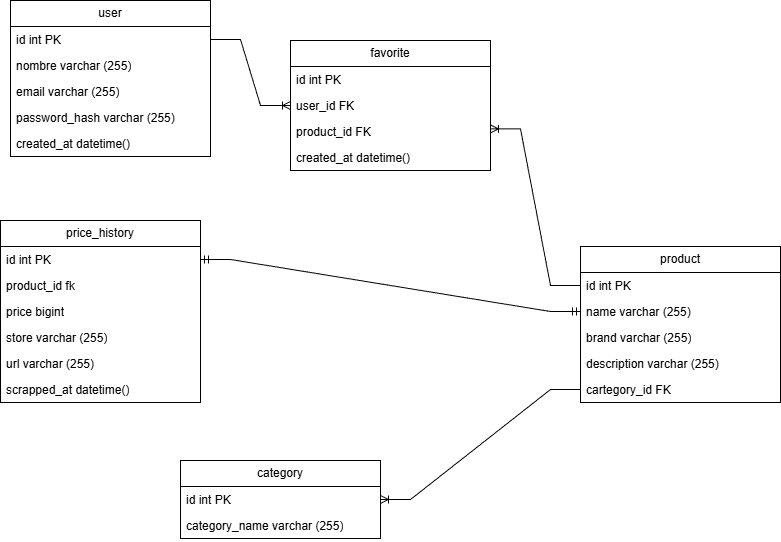

The diagram above was exported from draw.io. Its source (the exported page's mxGraphModel, read from the mxfile embedded in the PNG):
<mxGraphModel dx="983" dy="518" grid="1" gridSize="10" guides="1" tooltips="1" connect="1" arrows="1" fold="1" page="1" pageScale="1" pageWidth="827" pageHeight="1169" math="0" shadow="0">
  <root>
    <mxCell id="0" />
    <mxCell id="1" parent="0" />
    <mxCell id="B1Fnvpb_nym2WIShN6oQ-1" value="user" style="swimlane;fontStyle=0;childLayout=stackLayout;horizontal=1;startSize=26;fillColor=none;horizontalStack=0;resizeParent=1;resizeParentMax=0;resizeLast=0;collapsible=1;marginBottom=0;whiteSpace=wrap;html=1;" vertex="1" parent="1">
      <mxGeometry x="90" y="110" width="200" height="156" as="geometry" />
    </mxCell>
    <mxCell id="B1Fnvpb_nym2WIShN6oQ-2" value="id int PK" style="text;strokeColor=none;fillColor=none;align=left;verticalAlign=top;spacingLeft=4;spacingRight=4;overflow=hidden;rotatable=0;points=[[0,0.5],[1,0.5]];portConstraint=eastwest;whiteSpace=wrap;html=1;" vertex="1" parent="B1Fnvpb_nym2WIShN6oQ-1">
      <mxGeometry y="26" width="200" height="26" as="geometry" />
    </mxCell>
    <mxCell id="B1Fnvpb_nym2WIShN6oQ-3" value="nombre varchar (255)" style="text;strokeColor=none;fillColor=none;align=left;verticalAlign=top;spacingLeft=4;spacingRight=4;overflow=hidden;rotatable=0;points=[[0,0.5],[1,0.5]];portConstraint=eastwest;whiteSpace=wrap;html=1;" vertex="1" parent="B1Fnvpb_nym2WIShN6oQ-1">
      <mxGeometry y="52" width="200" height="26" as="geometry" />
    </mxCell>
    <mxCell id="B1Fnvpb_nym2WIShN6oQ-4" value="email varchar (255)" style="text;strokeColor=none;fillColor=none;align=left;verticalAlign=top;spacingLeft=4;spacingRight=4;overflow=hidden;rotatable=0;points=[[0,0.5],[1,0.5]];portConstraint=eastwest;whiteSpace=wrap;html=1;" vertex="1" parent="B1Fnvpb_nym2WIShN6oQ-1">
      <mxGeometry y="78" width="200" height="26" as="geometry" />
    </mxCell>
    <mxCell id="B1Fnvpb_nym2WIShN6oQ-8" value="password_hash varchar (255)" style="text;strokeColor=none;fillColor=none;align=left;verticalAlign=top;spacingLeft=4;spacingRight=4;overflow=hidden;rotatable=0;points=[[0,0.5],[1,0.5]];portConstraint=eastwest;whiteSpace=wrap;html=1;" vertex="1" parent="B1Fnvpb_nym2WIShN6oQ-1">
      <mxGeometry y="104" width="200" height="26" as="geometry" />
    </mxCell>
    <mxCell id="B1Fnvpb_nym2WIShN6oQ-14" value="created_at datetime()" style="text;strokeColor=none;fillColor=none;align=left;verticalAlign=top;spacingLeft=4;spacingRight=4;overflow=hidden;rotatable=0;points=[[0,0.5],[1,0.5]];portConstraint=eastwest;whiteSpace=wrap;html=1;" vertex="1" parent="B1Fnvpb_nym2WIShN6oQ-1">
      <mxGeometry y="130" width="200" height="26" as="geometry" />
    </mxCell>
    <mxCell id="B1Fnvpb_nym2WIShN6oQ-15" value="favorite" style="swimlane;fontStyle=0;childLayout=stackLayout;horizontal=1;startSize=26;fillColor=none;horizontalStack=0;resizeParent=1;resizeParentMax=0;resizeLast=0;collapsible=1;marginBottom=0;whiteSpace=wrap;html=1;" vertex="1" parent="1">
      <mxGeometry x="370" y="150" width="200" height="130" as="geometry" />
    </mxCell>
    <mxCell id="B1Fnvpb_nym2WIShN6oQ-16" value="id int PK" style="text;strokeColor=none;fillColor=none;align=left;verticalAlign=top;spacingLeft=4;spacingRight=4;overflow=hidden;rotatable=0;points=[[0,0.5],[1,0.5]];portConstraint=eastwest;whiteSpace=wrap;html=1;" vertex="1" parent="B1Fnvpb_nym2WIShN6oQ-15">
      <mxGeometry y="26" width="200" height="26" as="geometry" />
    </mxCell>
    <mxCell id="B1Fnvpb_nym2WIShN6oQ-17" value="user_id FK" style="text;strokeColor=none;fillColor=none;align=left;verticalAlign=top;spacingLeft=4;spacingRight=4;overflow=hidden;rotatable=0;points=[[0,0.5],[1,0.5]];portConstraint=eastwest;whiteSpace=wrap;html=1;" vertex="1" parent="B1Fnvpb_nym2WIShN6oQ-15">
      <mxGeometry y="52" width="200" height="26" as="geometry" />
    </mxCell>
    <mxCell id="B1Fnvpb_nym2WIShN6oQ-18" value="product_id FK" style="text;strokeColor=none;fillColor=none;align=left;verticalAlign=top;spacingLeft=4;spacingRight=4;overflow=hidden;rotatable=0;points=[[0,0.5],[1,0.5]];portConstraint=eastwest;whiteSpace=wrap;html=1;" vertex="1" parent="B1Fnvpb_nym2WIShN6oQ-15">
      <mxGeometry y="78" width="200" height="26" as="geometry" />
    </mxCell>
    <mxCell id="B1Fnvpb_nym2WIShN6oQ-20" value="created_at datetime()" style="text;strokeColor=none;fillColor=none;align=left;verticalAlign=top;spacingLeft=4;spacingRight=4;overflow=hidden;rotatable=0;points=[[0,0.5],[1,0.5]];portConstraint=eastwest;whiteSpace=wrap;html=1;" vertex="1" parent="B1Fnvpb_nym2WIShN6oQ-15">
      <mxGeometry y="104" width="200" height="26" as="geometry" />
    </mxCell>
    <mxCell id="B1Fnvpb_nym2WIShN6oQ-21" value="product" style="swimlane;fontStyle=0;childLayout=stackLayout;horizontal=1;startSize=26;fillColor=none;horizontalStack=0;resizeParent=1;resizeParentMax=0;resizeLast=0;collapsible=1;marginBottom=0;whiteSpace=wrap;html=1;" vertex="1" parent="1">
      <mxGeometry x="660" y="356" width="200" height="156" as="geometry" />
    </mxCell>
    <mxCell id="B1Fnvpb_nym2WIShN6oQ-22" value="id int PK" style="text;strokeColor=none;fillColor=none;align=left;verticalAlign=top;spacingLeft=4;spacingRight=4;overflow=hidden;rotatable=0;points=[[0,0.5],[1,0.5]];portConstraint=eastwest;whiteSpace=wrap;html=1;" vertex="1" parent="B1Fnvpb_nym2WIShN6oQ-21">
      <mxGeometry y="26" width="200" height="26" as="geometry" />
    </mxCell>
    <mxCell id="B1Fnvpb_nym2WIShN6oQ-23" value="name varchar (255)" style="text;strokeColor=none;fillColor=none;align=left;verticalAlign=top;spacingLeft=4;spacingRight=4;overflow=hidden;rotatable=0;points=[[0,0.5],[1,0.5]];portConstraint=eastwest;whiteSpace=wrap;html=1;" vertex="1" parent="B1Fnvpb_nym2WIShN6oQ-21">
      <mxGeometry y="52" width="200" height="26" as="geometry" />
    </mxCell>
    <mxCell id="B1Fnvpb_nym2WIShN6oQ-24" value="brand varchar (255)" style="text;strokeColor=none;fillColor=none;align=left;verticalAlign=top;spacingLeft=4;spacingRight=4;overflow=hidden;rotatable=0;points=[[0,0.5],[1,0.5]];portConstraint=eastwest;whiteSpace=wrap;html=1;" vertex="1" parent="B1Fnvpb_nym2WIShN6oQ-21">
      <mxGeometry y="78" width="200" height="26" as="geometry" />
    </mxCell>
    <mxCell id="B1Fnvpb_nym2WIShN6oQ-25" value="description varchar (255)" style="text;strokeColor=none;fillColor=none;align=left;verticalAlign=top;spacingLeft=4;spacingRight=4;overflow=hidden;rotatable=0;points=[[0,0.5],[1,0.5]];portConstraint=eastwest;whiteSpace=wrap;html=1;" vertex="1" parent="B1Fnvpb_nym2WIShN6oQ-21">
      <mxGeometry y="104" width="200" height="26" as="geometry" />
    </mxCell>
    <mxCell id="B1Fnvpb_nym2WIShN6oQ-26" value="cartegory_id FK" style="text;strokeColor=none;fillColor=none;align=left;verticalAlign=top;spacingLeft=4;spacingRight=4;overflow=hidden;rotatable=0;points=[[0,0.5],[1,0.5]];portConstraint=eastwest;whiteSpace=wrap;html=1;" vertex="1" parent="B1Fnvpb_nym2WIShN6oQ-21">
      <mxGeometry y="130" width="200" height="26" as="geometry" />
    </mxCell>
    <mxCell id="B1Fnvpb_nym2WIShN6oQ-27" value="price_history" style="swimlane;fontStyle=0;childLayout=stackLayout;horizontal=1;startSize=26;fillColor=none;horizontalStack=0;resizeParent=1;resizeParentMax=0;resizeLast=0;collapsible=1;marginBottom=0;whiteSpace=wrap;html=1;" vertex="1" parent="1">
      <mxGeometry x="80" y="330" width="200" height="182" as="geometry" />
    </mxCell>
    <mxCell id="B1Fnvpb_nym2WIShN6oQ-28" value="id int PK" style="text;strokeColor=none;fillColor=none;align=left;verticalAlign=top;spacingLeft=4;spacingRight=4;overflow=hidden;rotatable=0;points=[[0,0.5],[1,0.5]];portConstraint=eastwest;whiteSpace=wrap;html=1;" vertex="1" parent="B1Fnvpb_nym2WIShN6oQ-27">
      <mxGeometry y="26" width="200" height="26" as="geometry" />
    </mxCell>
    <mxCell id="B1Fnvpb_nym2WIShN6oQ-29" value="product_id fk" style="text;strokeColor=none;fillColor=none;align=left;verticalAlign=top;spacingLeft=4;spacingRight=4;overflow=hidden;rotatable=0;points=[[0,0.5],[1,0.5]];portConstraint=eastwest;whiteSpace=wrap;html=1;" vertex="1" parent="B1Fnvpb_nym2WIShN6oQ-27">
      <mxGeometry y="52" width="200" height="26" as="geometry" />
    </mxCell>
    <mxCell id="B1Fnvpb_nym2WIShN6oQ-30" value="price bigint" style="text;strokeColor=none;fillColor=none;align=left;verticalAlign=top;spacingLeft=4;spacingRight=4;overflow=hidden;rotatable=0;points=[[0,0.5],[1,0.5]];portConstraint=eastwest;whiteSpace=wrap;html=1;" vertex="1" parent="B1Fnvpb_nym2WIShN6oQ-27">
      <mxGeometry y="78" width="200" height="26" as="geometry" />
    </mxCell>
    <mxCell id="B1Fnvpb_nym2WIShN6oQ-31" value="store varchar (255)" style="text;strokeColor=none;fillColor=none;align=left;verticalAlign=top;spacingLeft=4;spacingRight=4;overflow=hidden;rotatable=0;points=[[0,0.5],[1,0.5]];portConstraint=eastwest;whiteSpace=wrap;html=1;" vertex="1" parent="B1Fnvpb_nym2WIShN6oQ-27">
      <mxGeometry y="104" width="200" height="26" as="geometry" />
    </mxCell>
    <mxCell id="B1Fnvpb_nym2WIShN6oQ-33" value="url varchar (255)" style="text;strokeColor=none;fillColor=none;align=left;verticalAlign=top;spacingLeft=4;spacingRight=4;overflow=hidden;rotatable=0;points=[[0,0.5],[1,0.5]];portConstraint=eastwest;whiteSpace=wrap;html=1;" vertex="1" parent="B1Fnvpb_nym2WIShN6oQ-27">
      <mxGeometry y="130" width="200" height="26" as="geometry" />
    </mxCell>
    <mxCell id="B1Fnvpb_nym2WIShN6oQ-32" value="scrapped_at datetime()" style="text;strokeColor=none;fillColor=none;align=left;verticalAlign=top;spacingLeft=4;spacingRight=4;overflow=hidden;rotatable=0;points=[[0,0.5],[1,0.5]];portConstraint=eastwest;whiteSpace=wrap;html=1;" vertex="1" parent="B1Fnvpb_nym2WIShN6oQ-27">
      <mxGeometry y="156" width="200" height="26" as="geometry" />
    </mxCell>
    <mxCell id="B1Fnvpb_nym2WIShN6oQ-35" value="category" style="swimlane;fontStyle=0;childLayout=stackLayout;horizontal=1;startSize=26;fillColor=none;horizontalStack=0;resizeParent=1;resizeParentMax=0;resizeLast=0;collapsible=1;marginBottom=0;whiteSpace=wrap;html=1;" vertex="1" parent="1">
      <mxGeometry x="260" y="570" width="200" height="78" as="geometry" />
    </mxCell>
    <mxCell id="B1Fnvpb_nym2WIShN6oQ-36" value="id int PK" style="text;strokeColor=none;fillColor=none;align=left;verticalAlign=top;spacingLeft=4;spacingRight=4;overflow=hidden;rotatable=0;points=[[0,0.5],[1,0.5]];portConstraint=eastwest;whiteSpace=wrap;html=1;" vertex="1" parent="B1Fnvpb_nym2WIShN6oQ-35">
      <mxGeometry y="26" width="200" height="26" as="geometry" />
    </mxCell>
    <mxCell id="B1Fnvpb_nym2WIShN6oQ-37" value="category_name varchar (255)" style="text;strokeColor=none;fillColor=none;align=left;verticalAlign=top;spacingLeft=4;spacingRight=4;overflow=hidden;rotatable=0;points=[[0,0.5],[1,0.5]];portConstraint=eastwest;whiteSpace=wrap;html=1;" vertex="1" parent="B1Fnvpb_nym2WIShN6oQ-35">
      <mxGeometry y="52" width="200" height="26" as="geometry" />
    </mxCell>
    <mxCell id="B1Fnvpb_nym2WIShN6oQ-42" value="" style="edgeStyle=entityRelationEdgeStyle;fontSize=12;html=1;endArrow=ERoneToMany;rounded=0;exitX=1;exitY=0.5;exitDx=0;exitDy=0;" edge="1" parent="1" source="B1Fnvpb_nym2WIShN6oQ-2" target="B1Fnvpb_nym2WIShN6oQ-17">
      <mxGeometry width="100" height="100" relative="1" as="geometry">
        <mxPoint x="290" y="280" as="sourcePoint" />
        <mxPoint x="390" y="180" as="targetPoint" />
      </mxGeometry>
    </mxCell>
    <mxCell id="B1Fnvpb_nym2WIShN6oQ-43" value="" style="edgeStyle=entityRelationEdgeStyle;fontSize=12;html=1;endArrow=ERoneToMany;rounded=0;exitX=0;exitY=0.5;exitDx=0;exitDy=0;entryX=1;entryY=0.4;entryDx=0;entryDy=0;entryPerimeter=0;" edge="1" parent="1" source="B1Fnvpb_nym2WIShN6oQ-22" target="B1Fnvpb_nym2WIShN6oQ-18">
      <mxGeometry width="100" height="100" relative="1" as="geometry">
        <mxPoint x="310" y="399" as="sourcePoint" />
        <mxPoint x="330" y="241" as="targetPoint" />
      </mxGeometry>
    </mxCell>
    <mxCell id="B1Fnvpb_nym2WIShN6oQ-44" value="" style="edgeStyle=entityRelationEdgeStyle;fontSize=12;html=1;endArrow=ERoneToMany;rounded=0;entryX=1;entryY=0.5;entryDx=0;entryDy=0;exitX=0;exitY=0.5;exitDx=0;exitDy=0;" edge="1" parent="1" source="B1Fnvpb_nym2WIShN6oQ-26" target="B1Fnvpb_nym2WIShN6oQ-36">
      <mxGeometry width="100" height="100" relative="1" as="geometry">
        <mxPoint x="450" y="500" as="sourcePoint" />
        <mxPoint x="590" y="330" as="targetPoint" />
      </mxGeometry>
    </mxCell>
    <mxCell id="B1Fnvpb_nym2WIShN6oQ-45" value="" style="edgeStyle=entityRelationEdgeStyle;fontSize=12;html=1;endArrow=ERmandOne;startArrow=ERmandOne;rounded=0;exitX=1;exitY=0.5;exitDx=0;exitDy=0;entryX=0;entryY=0.5;entryDx=0;entryDy=0;" edge="1" parent="1" source="B1Fnvpb_nym2WIShN6oQ-28" target="B1Fnvpb_nym2WIShN6oQ-23">
      <mxGeometry width="100" height="100" relative="1" as="geometry">
        <mxPoint x="420" y="460" as="sourcePoint" />
        <mxPoint x="650" y="420" as="targetPoint" />
      </mxGeometry>
    </mxCell>
  </root>
</mxGraphModel>